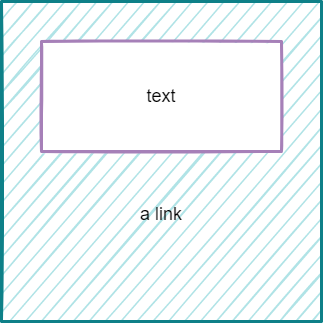

The diagram above was exported from draw.io. Its source (the exported page's mxGraphModel, read from the mxfile embedded in the PNG):
<mxGraphModel dx="782" dy="468" grid="1" gridSize="10" guides="1" tooltips="1" connect="1" arrows="1" fold="1" page="1" pageScale="1" pageWidth="850" pageHeight="1100" math="0" shadow="0">
  <root>
    <mxCell id="-AOqeL9c5aGWH3LT-Wek-0" />
    <mxCell id="-AOqeL9c5aGWH3LT-Wek-1" parent="-AOqeL9c5aGWH3LT-Wek-0" />
    <mxCell id="-AOqeL9c5aGWH3LT-Wek-2" value="&lt;br&gt;&lt;br&gt;&lt;br&gt;&lt;br&gt;&lt;br&gt;a link" style="whiteSpace=wrap;html=1;aspect=fixed;rounded=0;shadow=0;sketch=1;fontSize=18;strokeColor=#0e8088;strokeWidth=3;fillColor=#b0e3e6;" vertex="1" parent="-AOqeL9c5aGWH3LT-Wek-1">
      <mxGeometry x="230" y="90" width="320" height="320" as="geometry" />
    </mxCell>
    <mxCell id="-AOqeL9c5aGWH3LT-Wek-3" value="text" style="rounded=0;whiteSpace=wrap;html=1;shadow=0;sketch=1;fontSize=18;strokeColor=#A680B8;strokeWidth=3;" vertex="1" parent="-AOqeL9c5aGWH3LT-Wek-1">
      <mxGeometry x="270" y="130" width="240" height="110" as="geometry" />
    </mxCell>
  </root>
</mxGraphModel>